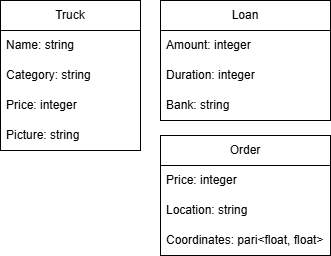

The diagram above was exported from draw.io. Its source (the exported page's mxGraphModel, read from the mxfile embedded in the PNG):
<mxGraphModel dx="625" dy="1181" grid="1" gridSize="10" guides="1" tooltips="1" connect="1" arrows="1" fold="1" page="1" pageScale="1" pageWidth="827" pageHeight="1169" math="0" shadow="0">
  <root>
    <mxCell id="0" />
    <mxCell id="1" parent="0" />
    <mxCell id="ZJV1HLrE0GEEugX-K6ps-1" parent="1" style="swimlane;fontStyle=0;childLayout=stackLayout;horizontal=1;startSize=30;horizontalStack=0;resizeParent=1;resizeParentMax=0;resizeLast=0;collapsible=1;marginBottom=0;whiteSpace=wrap;html=1;" value="Truck" vertex="1">
      <mxGeometry height="150" width="140" x="20" y="330" as="geometry">
        <mxRectangle height="30" width="60" x="160" y="360" as="alternateBounds" />
      </mxGeometry>
    </mxCell>
    <mxCell id="ZJV1HLrE0GEEugX-K6ps-2" parent="ZJV1HLrE0GEEugX-K6ps-1" style="text;strokeColor=none;fillColor=none;align=left;verticalAlign=middle;spacingLeft=4;spacingRight=4;overflow=hidden;points=[[0,0.5],[1,0.5]];portConstraint=eastwest;rotatable=0;whiteSpace=wrap;html=1;" value="Name: string&lt;span style=&quot;white-space: pre;&quot;&gt;&#09;&lt;/span&gt;" vertex="1">
      <mxGeometry height="30" width="140" y="30" as="geometry" />
    </mxCell>
    <mxCell id="ZJV1HLrE0GEEugX-K6ps-3" parent="ZJV1HLrE0GEEugX-K6ps-1" style="text;strokeColor=none;fillColor=none;align=left;verticalAlign=middle;spacingLeft=4;spacingRight=4;overflow=hidden;points=[[0,0.5],[1,0.5]];portConstraint=eastwest;rotatable=0;whiteSpace=wrap;html=1;" value="Category: string" vertex="1">
      <mxGeometry height="30" width="140" y="60" as="geometry" />
    </mxCell>
    <mxCell id="ZJV1HLrE0GEEugX-K6ps-4" parent="ZJV1HLrE0GEEugX-K6ps-1" style="text;strokeColor=none;fillColor=none;align=left;verticalAlign=middle;spacingLeft=4;spacingRight=4;overflow=hidden;points=[[0,0.5],[1,0.5]];portConstraint=eastwest;rotatable=0;whiteSpace=wrap;html=1;" value="Price: integer" vertex="1">
      <mxGeometry height="30" width="140" y="90" as="geometry" />
    </mxCell>
    <mxCell id="ZJV1HLrE0GEEugX-K6ps-5" parent="ZJV1HLrE0GEEugX-K6ps-1" style="text;strokeColor=none;fillColor=none;align=left;verticalAlign=middle;spacingLeft=4;spacingRight=4;overflow=hidden;points=[[0,0.5],[1,0.5]];portConstraint=eastwest;rotatable=0;whiteSpace=wrap;html=1;" value="Picture: string" vertex="1">
      <mxGeometry height="30" width="140" y="120" as="geometry" />
    </mxCell>
    <mxCell id="ZJV1HLrE0GEEugX-K6ps-6" parent="1" style="swimlane;fontStyle=0;childLayout=stackLayout;horizontal=1;startSize=30;horizontalStack=0;resizeParent=1;resizeParentMax=0;resizeLast=0;collapsible=1;marginBottom=0;whiteSpace=wrap;html=1;" value="Loan" vertex="1">
      <mxGeometry height="120" width="170" x="180" y="330" as="geometry">
        <mxRectangle height="30" width="60" x="160" y="360" as="alternateBounds" />
      </mxGeometry>
    </mxCell>
    <mxCell id="ZJV1HLrE0GEEugX-K6ps-7" parent="ZJV1HLrE0GEEugX-K6ps-6" style="text;strokeColor=none;fillColor=none;align=left;verticalAlign=middle;spacingLeft=4;spacingRight=4;overflow=hidden;points=[[0,0.5],[1,0.5]];portConstraint=eastwest;rotatable=0;whiteSpace=wrap;html=1;" value="Amount: integer" vertex="1">
      <mxGeometry height="30" width="170" y="30" as="geometry" />
    </mxCell>
    <mxCell id="ZJV1HLrE0GEEugX-K6ps-8" parent="ZJV1HLrE0GEEugX-K6ps-6" style="text;strokeColor=none;fillColor=none;align=left;verticalAlign=middle;spacingLeft=4;spacingRight=4;overflow=hidden;points=[[0,0.5],[1,0.5]];portConstraint=eastwest;rotatable=0;whiteSpace=wrap;html=1;" value="Duration: integer" vertex="1">
      <mxGeometry height="30" width="170" y="60" as="geometry" />
    </mxCell>
    <mxCell id="ZJV1HLrE0GEEugX-K6ps-9" parent="ZJV1HLrE0GEEugX-K6ps-6" style="text;strokeColor=none;fillColor=none;align=left;verticalAlign=middle;spacingLeft=4;spacingRight=4;overflow=hidden;points=[[0,0.5],[1,0.5]];portConstraint=eastwest;rotatable=0;whiteSpace=wrap;html=1;" value="Bank: string" vertex="1">
      <mxGeometry height="30" width="170" y="90" as="geometry" />
    </mxCell>
    <mxCell id="ZJV1HLrE0GEEugX-K6ps-11" parent="1" style="swimlane;fontStyle=0;childLayout=stackLayout;horizontal=1;startSize=30;horizontalStack=0;resizeParent=1;resizeParentMax=0;resizeLast=0;collapsible=1;marginBottom=0;whiteSpace=wrap;html=1;" value="Order" vertex="1">
      <mxGeometry height="120" width="170" x="180" y="465" as="geometry">
        <mxRectangle height="30" width="60" x="160" y="360" as="alternateBounds" />
      </mxGeometry>
    </mxCell>
    <mxCell id="ZJV1HLrE0GEEugX-K6ps-12" parent="ZJV1HLrE0GEEugX-K6ps-11" style="text;strokeColor=none;fillColor=none;align=left;verticalAlign=middle;spacingLeft=4;spacingRight=4;overflow=hidden;points=[[0,0.5],[1,0.5]];portConstraint=eastwest;rotatable=0;whiteSpace=wrap;html=1;" value="Price: integer" vertex="1">
      <mxGeometry height="30" width="170" y="30" as="geometry" />
    </mxCell>
    <mxCell id="ZJV1HLrE0GEEugX-K6ps-13" parent="ZJV1HLrE0GEEugX-K6ps-11" style="text;strokeColor=none;fillColor=none;align=left;verticalAlign=middle;spacingLeft=4;spacingRight=4;overflow=hidden;points=[[0,0.5],[1,0.5]];portConstraint=eastwest;rotatable=0;whiteSpace=wrap;html=1;" value="Location: string" vertex="1">
      <mxGeometry height="30" width="170" y="60" as="geometry" />
    </mxCell>
    <mxCell id="ZJV1HLrE0GEEugX-K6ps-14" parent="ZJV1HLrE0GEEugX-K6ps-11" style="text;strokeColor=none;fillColor=none;align=left;verticalAlign=middle;spacingLeft=4;spacingRight=4;overflow=hidden;points=[[0,0.5],[1,0.5]];portConstraint=eastwest;rotatable=0;whiteSpace=wrap;html=1;" value="Coordinates: pari&amp;lt;float, float&amp;gt;" vertex="1">
      <mxGeometry height="30" width="170" y="90" as="geometry" />
    </mxCell>
  </root>
</mxGraphModel>